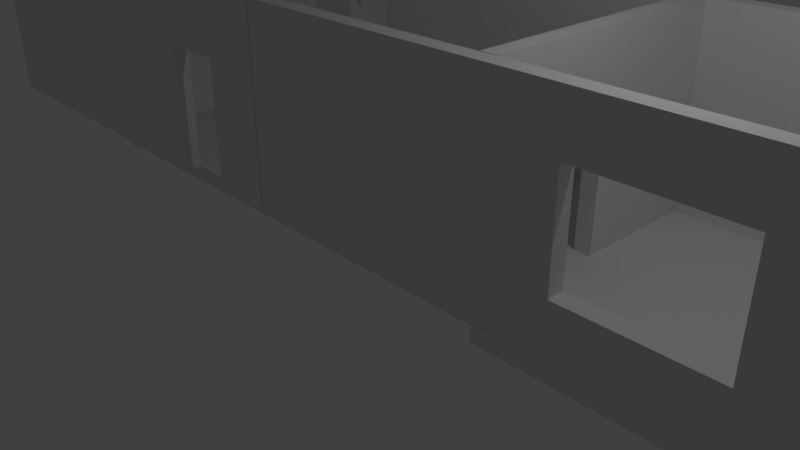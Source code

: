 # Source: prototype_simple_room_1.blend  (saved by Blender 2.78.0; exported with 4.5.12 LTS)
import bpy
from mathutils import Matrix  # noqa: F401  (used for matrix-valued properties, if any)

bpy.ops.wm.read_factory_settings(use_empty=True)
scene = bpy.context.scene
scene.name = 'Scene'

# ---- collections
col_collection_1 = bpy.data.collections.new('Collection 1'); scene.collection.children.link(col_collection_1)

# ---- world
world_world = bpy.data.worlds.new('World'); scene.world = world_world
world_world.color = (0.05088, 0.05088, 0.05088)
world_world.use_sun_shadow = False
world_world.sun_shadow_jitter_overblur = 0.0
world_world.cycles.sampling_method = 'MANUAL'

# ---- cameras
cam_camera = bpy.data.cameras.new('Camera')
cam_camera.clip_end = 100.0
cam_camera.lens = 35.0
cam_camera.sensor_width = 32.0
cam_camera.sensor_height = 18.0
cam_camera.ortho_scale = 7.314
cam_camera.dof.focus_distance = 0.0
cam_camera.dof.aperture_fstop = 128.0

# ---- lights
light_lamp = bpy.data.lights.new('Lamp', 'POINT')
light_lamp.transmission_factor = 0.0
light_lamp.cutoff_distance = 30.0
light_lamp.energy = 100.0
light_lamp.shadow_buffer_clip_start = 1.001
light_lamp.shadow_soft_size = 0.1
light_lamp.shadow_maximum_resolution = 0.006
light_lamp.use_absolute_resolution = True

# ---- meshes
me_window = bpy.data.meshes.new('Window')
me_window.from_pydata([(0.0, 0.0, 0.0), (0.0, 4.0, 0.0), (0.0, 4.0, 3.0), (0.0, 0.0, 3.0), (0.0, 2.0, 0.0), (0.0, 4.0, 1.5), (0.0, 2.0, 3.0), (0.0, 0.0, 1.5), (0.25, 3.0, 0.0), (0.0, 3.0, 0.0), (0.0, 4.0, 2.25), (0.0, 1.0, 3.0), (0.0, 0.0, 2.25), (0.0, 1.0, 0.0), (0.0, 4.0, 0.75), (0.0, 3.0, 3.0), (0.0, 0.0, 0.75), (0.0, 1.0, 1.5), (0.0, 3.0, 1.5), (0.0, 2.0, 0.75), (0.0, 2.0, 2.25), (0.0, 3.0, 2.25), (0.0, 3.0, 0.75), (0.0, 1.0, 0.75), (0.0, 1.0, 2.25), (0.25, 4.0, 0.0), (0.25, 4.0, 2.25), (0.25, 4.0, 3.0), (0.25, 1.0, 3.0), (0.25, 0.0, 3.0), (0.25, 0.0, 2.25), (0.25, 1.0, 0.0), (0.25, 2.0, 0.0), (0.25, 4.0, 0.75), (0.25, 4.0, 1.5), (0.25, 3.0, 3.0), (0.25, 2.0, 3.0), (0.25, 0.0, 0.75), (0.25, 0.0, 1.5), (0.25, 1.0, 1.5), (0.25, 2.0, 0.75), (0.25, 0.0, 0.0), (0.25, 3.0, 1.5), (0.25, 2.0, 2.25), (0.25, 3.0, 2.25), (0.25, 3.0, 0.75), (0.25, 1.0, 0.75), (0.25, 1.0, 2.25)], [], [(24, 12, 3, 11), (23, 16, 7, 17), (34, 26, 44, 42), (21, 20, 6, 15), (44, 35, 36, 43), (5, 18, 21, 10), (10, 21, 15, 2), (9, 4, 19, 22), (1, 9, 22, 14), (14, 22, 18, 5), (13, 0, 16, 23), (4, 13, 23, 19), (46, 39, 38, 37), (17, 7, 12, 24), (47, 28, 29, 30), (20, 24, 11, 6), (26, 27, 35, 44), (8, 45, 40, 32), (25, 33, 45, 8), (33, 34, 42, 45), (31, 46, 37, 41), (32, 40, 46, 31), (39, 47, 30, 38), (43, 36, 28, 47), (13, 4, 32, 31), (16, 0, 41, 37), (4, 9, 8, 32), (14, 5, 34, 33), (23, 17, 39, 46), (5, 10, 26, 34), (22, 19, 40, 45), (15, 6, 36, 35), (6, 11, 28, 36), (7, 16, 37, 38), (24, 20, 43, 47), (9, 1, 25, 8), (12, 7, 38, 30), (17, 24, 47, 39), (10, 2, 27, 26), (0, 13, 31, 41), (18, 22, 45, 42), (20, 21, 44, 43), (11, 3, 29, 28), (1, 14, 33, 25), (3, 12, 30, 29), (2, 15, 35, 27), (19, 23, 46, 40), (21, 18, 42, 44)])
me_window.use_remesh_preserve_volume = False
me_window.use_remesh_preserve_attributes = False
me_window.use_mirror_vertex_groups = False
me_window.update()
me_edge = bpy.data.meshes.new('Edge')
me_edge.from_pydata([(-4.0, 0.25, -0.25), (-4.0, 0.25, 0.0), (-4.0, -8.009e-08, -0.25), (-4.0, -8.009e-08, 0.0), (9.529e-05, 0.25, -0.25), (9.529e-05, 0.25, 0.0), (9.058e-05, -8.009e-08, -0.25), (9.058e-05, -8.009e-08, 0.0)], [], [(0, 2, 3, 1), (2, 6, 7, 3), (6, 4, 5, 7), (4, 0, 1, 5), (2, 0, 4, 6), (7, 5, 1, 3)])
me_edge.use_remesh_preserve_volume = False
me_edge.use_remesh_preserve_attributes = False
me_edge.use_mirror_vertex_groups = False
me_edge.update()
me_wall = bpy.data.meshes.new('Wall')
me_wall.from_pydata([(0.0, 0.0, 0.0), (0.0, 4.0, 0.0), (0.0, 4.0, 3.0), (0.0, 0.0, 3.0), (0.0, 2.0, 0.0), (0.0, 4.0, 1.5), (0.0, 2.0, 3.0), (0.0, 0.0, 1.5), (0.25, 3.0, 0.0), (0.0, 3.0, 0.0), (0.0, 4.0, 2.25), (0.0, 1.0, 3.0), (0.0, 0.0, 2.25), (0.0, 1.0, 0.0), (0.0, 4.0, 0.75), (0.0, 3.0, 3.0), (0.0, 0.0, 0.75), (0.25, 4.0, 0.0), (0.25, 4.0, 2.25), (0.25, 4.0, 3.0), (0.25, 1.0, 3.0), (0.25, 0.0, 3.0), (0.25, 0.0, 2.25), (0.25, 1.0, 0.0), (0.25, 2.0, 0.0), (0.25, 4.0, 0.75), (0.25, 4.0, 1.5), (0.25, 3.0, 3.0), (0.25, 2.0, 3.0), (0.25, 0.0, 0.75), (0.25, 0.0, 1.5), (0.25, 0.0, 0.0)], [], [(21, 22, 30, 29, 31, 23, 24, 8, 17, 25, 26, 18, 19, 27, 28, 20), (9, 4, 13, 0, 16, 7, 12, 3, 11, 6, 15, 2, 10, 5, 14, 1), (13, 4, 24, 23), (16, 0, 31, 29), (4, 9, 8, 24), (14, 5, 26, 25), (5, 10, 18, 26), (15, 6, 28, 27), (6, 11, 20, 28), (7, 16, 29, 30), (9, 1, 17, 8), (12, 7, 30, 22), (10, 2, 19, 18), (0, 13, 23, 31), (11, 3, 21, 20), (1, 14, 25, 17), (3, 12, 22, 21), (2, 15, 27, 19)])
me_wall.use_remesh_preserve_volume = False
me_wall.use_remesh_preserve_attributes = False
me_wall.use_mirror_vertex_groups = False
me_wall.update()
me_cornerlower = bpy.data.meshes.new('CornerLower')
me_cornerlower.from_pydata([(0.0, 0.0, -0.25), (0.0, 0.25, -0.25), (0.0, 0.25, 3.0), (0.0, 0.0, 3.0), (0.25, 0.0, -0.25), (0.25, 0.25, -0.25), (0.25, 0.25, 3.0), (0.25, 0.0, 3.0)], [], [(1, 0, 3, 2), (5, 6, 7, 4), (3, 0, 4, 7), (1, 2, 6, 5), (2, 3, 7, 6), (0, 1, 5, 4)])
me_cornerlower.use_remesh_preserve_volume = False
me_cornerlower.use_remesh_preserve_attributes = False
me_cornerlower.use_mirror_vertex_groups = False
me_cornerlower.update()
me_floortile = bpy.data.meshes.new('FloorTile')
me_floortile.from_pydata([(-1.0, -1.0, -0.25), (-1.0, -1.0, 0.0), (-1.0, 1.0, -0.25), (-1.0, 1.0, 0.0), (1.0, -1.0, -0.25), (1.0, -1.0, 0.0), (1.0, 1.0, -0.25), (1.0, 1.0, 0.0)], [], [(0, 1, 3, 2), (2, 3, 7, 6), (6, 7, 5, 4), (4, 5, 1, 0), (2, 6, 4, 0), (7, 3, 1, 5)])
me_floortile.use_remesh_preserve_volume = False
me_floortile.use_remesh_preserve_attributes = False
me_floortile.use_mirror_vertex_groups = False
me_floortile.update()
me_door = bpy.data.meshes.new('Door')
me_door.from_pydata([(-0.2591, 2.092e-07, -1.208e-07), (-0.2591, 2.092e-07, -1.208e-07), (-0.2591, 2.092e-07, -1.208e-07), (-0.2591, 1.0, -1.208e-07), (-0.2591, 1.0, 2.0), (-0.2591, 2.0, 2.0), (-0.2591, 2.0, -1.208e-07), (-0.2591, 4.0, -1.208e-07), (-0.2591, 4.0, 3.0), (-0.2591, 2.092e-07, 3.0), (-0.00907, 2.092e-07, -1.208e-07), (-0.00907, 1.0, -1.208e-07), (-0.00907, 1.0, 2.0), (-0.00907, 2.0, 2.0), (-0.00907, 2.0, -1.208e-07), (-0.00907, 4.0, -1.208e-07), (-0.00907, 4.0, 3.0), (-0.00907, 2.092e-07, 3.0)], [(1, 2)], [(3, 0, 9, 8, 7, 6, 5, 4), (11, 12, 13, 14, 15, 16, 17, 10), (6, 7, 15, 14), (4, 5, 13, 12), (0, 3, 11, 10), (9, 0, 10, 17), (7, 8, 16, 15), (5, 6, 14, 13), (3, 4, 12, 11), (8, 9, 17, 16)])
me_door.use_remesh_preserve_volume = False
me_door.use_remesh_preserve_attributes = False
me_door.use_mirror_vertex_groups = False
me_door.update()

# ---- objects
ob_room_test = bpy.data.objects.new('Room Test', None)
ob_sm_wall_4x3x0_000 = bpy.data.objects.new('SM_Wall_4x3x0.000', me_window)
ob_wallbase4x0_25x0_001 = bpy.data.objects.new('WallBase4x0.25x0.001', me_edge)
ob_wallbase4x0_25x0_000 = bpy.data.objects.new('WallBase4x0.25x0.000', me_edge)
ob_wallbase4x0_25x0_012 = bpy.data.objects.new('WallBase4x0.25x0.012', me_edge)
ob_wallbase4x0_25x0_013 = bpy.data.objects.new('WallBase4x0.25x0.013', me_edge)
ob_wallbase4x0_25x0_002 = bpy.data.objects.new('WallBase4x0.25x0.002', me_edge)
ob_wallbase4x0_25x0_25 = bpy.data.objects.new('WallBase4x0.25x0.25', me_edge)
ob_sm_wall_4x3x0_006 = bpy.data.objects.new('SM_Wall_4x3x0.006', me_wall)
ob_sm_wall_4x3x0_005 = bpy.data.objects.new('SM_Wall_4x3x0.005', me_wall)
ob_sm_wall_4x3x0_004 = bpy.data.objects.new('SM_Wall_4x3x0.004', me_wall)
ob_sm_corner_fill_ground_floor_0_25x3_25x0_003 = bpy.data.objects.new('SM_Corner_Fill_Ground_Floor_0.25x3.25x0.003', me_cornerlower)
ob_sm_corner_fill_ground_floor_0_25x3_25x0_002 = bpy.data.objects.new('SM_Corner_Fill_Ground_Floor_0.25x3.25x0.002', me_cornerlower)
ob_sm_corner_fill_ground_floor_0_25x3_25x0_001 = bpy.data.objects.new('SM_Corner_Fill_Ground_Floor_0.25x3.25x0.001', me_cornerlower)
ob_sm_wall_4x3x0_003 = bpy.data.objects.new('SM_Wall_4x3x0.003', me_wall)
ob_tile2x2x0_010 = bpy.data.objects.new('Tile2x2x0.010', me_floortile)
ob_tile2x2x0_009 = bpy.data.objects.new('Tile2x2x0.009', me_floortile)
ob_tile2x2x0_008 = bpy.data.objects.new('Tile2x2x0.008', me_floortile)
ob_tile2x2x0_007 = bpy.data.objects.new('Tile2x2x0.007', me_floortile)
ob_sm_wall_door_3x4x0_003 = bpy.data.objects.new('SM_Wall_Door_3x4x0.003', me_door)
ob_sm_wall_door_3x4x0_002 = bpy.data.objects.new('SM_Wall_Door_3x4x0.002', me_door)
ob_sm_wall_door_3x4x0_001 = bpy.data.objects.new('SM_Wall_Door_3x4x0.001', me_door)
ob_tile2x2x0_006 = bpy.data.objects.new('Tile2x2x0.006', me_floortile)
ob_tile2x2x0_005 = bpy.data.objects.new('Tile2x2x0.005', me_floortile)
ob_tile2x2x0_004 = bpy.data.objects.new('Tile2x2x0.004', me_floortile)
ob_tile2x2x0_003 = bpy.data.objects.new('Tile2x2x0.003', me_floortile)
ob_tile2x2x0_002 = bpy.data.objects.new('Tile2x2x0.002', me_floortile)
ob_tile2x2x0_001 = bpy.data.objects.new('Tile2x2x0.001', me_floortile)
ob_tile2x2x0_000 = bpy.data.objects.new('Tile2x2x0.000', me_floortile)
ob_sm_wall_4x3x0_25 = bpy.data.objects.new('SM_Wall_4x3x0.25', me_window)
ob_sm_wall_door_3x4x0_25 = bpy.data.objects.new('SM_Wall_Door_3x4x0.25', me_door)
ob_tile2x2x0_25 = bpy.data.objects.new('Tile2x2x0.25', me_floortile)
ob_lamp = bpy.data.objects.new('Lamp', light_lamp)
ob_camera = bpy.data.objects.new('Camera', cam_camera)

# ---- transforms, parenting, visibility, modifiers, constraints
ob_room_test.location = (-5.308, -7.019, 4.055)
ob_room_test.empty_image_offset = (0.0, 0.0)
ob_room_test.hide_viewport = True
ob_room_test.hide_render = True
ob_room_test.lineart.crease_threshold = 0.0
ob_sm_wall_4x3x0_000.parent = ob_room_test
ob_sm_wall_4x3x0_000.matrix_parent_inverse = Matrix(((1.0, -5.96e-08, 0.0, 5.308), (1.046e-07, 1.0, 0.0, 7.019), (-6.042e-08, 0.0, 1.0, -4.055), (0.0, 0.0, 0.0, 1.0)))
ob_sm_wall_4x3x0_000.location = (6.005, 0.002612, -0.006643)
ob_sm_wall_4x3x0_000.rotation_euler = (1.825e-14, -1.421e-14, 12.57)
ob_sm_wall_4x3x0_000.lineart.crease_threshold = 0.0
ob_wallbase4x0_25x0_001.parent = ob_sm_wall_4x3x0_000
ob_wallbase4x0_25x0_001.matrix_parent_inverse = Matrix(((1.0, 4.093e-07, 1.421e-14, -6.005), (-4.543e-07, 1.0, 1.825e-14, -0.00261), (6.042e-08, -1.468e-14, 1.0, 0.006643), (0.0, 0.0, 0.0, 1.0)))
ob_wallbase4x0_25x0_001.location = (-2.0, 4.0, 0.0)
ob_wallbase4x0_25x0_001.lineart.crease_threshold = 0.0
ob_wallbase4x0_25x0_000.parent = ob_sm_wall_4x3x0_000
ob_wallbase4x0_25x0_000.matrix_parent_inverse = Matrix(((1.0, 4.093e-07, 1.421e-14, -6.005), (-4.543e-07, 1.0, 1.825e-14, -0.00261), (6.042e-08, -1.468e-14, 1.0, 0.006643), (0.0, 0.0, 0.0, 1.0)))
ob_wallbase4x0_25x0_000.location = (2.0, 4.0, 0.0)
ob_wallbase4x0_25x0_000.lineart.crease_threshold = 0.0
ob_wallbase4x0_25x0_012.parent = ob_sm_wall_4x3x0_000
ob_wallbase4x0_25x0_012.matrix_parent_inverse = Matrix(((1.0, 4.093e-07, 1.421e-14, -6.005), (-4.543e-07, 1.0, 1.825e-14, -0.00261), (6.042e-08, -1.468e-14, 1.0, 0.006643), (0.0, 0.0, 0.0, 1.0)))
ob_wallbase4x0_25x0_012.location = (6.0, 0.0, 0.0)
ob_wallbase4x0_25x0_012.rotation_euler = (0.0, 0.0, 4.712)
ob_wallbase4x0_25x0_012.lineart.crease_threshold = 0.0
ob_wallbase4x0_25x0_013.parent = ob_sm_wall_4x3x0_000
ob_wallbase4x0_25x0_013.matrix_parent_inverse = Matrix(((1.0, 4.093e-07, 1.421e-14, -6.005), (-4.543e-07, 1.0, 1.825e-14, -0.00261), (6.042e-08, -1.468e-14, 1.0, 0.006643), (0.0, 0.0, 0.0, 1.0)))
ob_wallbase4x0_25x0_013.location = (2.0, 0.0, 0.0)
ob_wallbase4x0_25x0_013.rotation_euler = (0.0, -0.0, 9.425)
ob_wallbase4x0_25x0_013.lineart.crease_threshold = 0.0
ob_wallbase4x0_25x0_002.parent = ob_sm_wall_4x3x0_000
ob_wallbase4x0_25x0_002.matrix_parent_inverse = Matrix(((1.0, 4.093e-07, 1.421e-14, -6.005), (-4.543e-07, 1.0, 1.825e-14, -0.00261), (6.042e-08, -1.468e-14, 1.0, 0.006643), (0.0, 0.0, 0.0, 1.0)))
ob_wallbase4x0_25x0_002.location = (-6.0, 4.0, 0.0)
ob_wallbase4x0_25x0_002.rotation_euler = (0.0, -0.0, 1.571)
ob_wallbase4x0_25x0_002.lineart.crease_threshold = 0.0
ob_wallbase4x0_25x0_25.parent = ob_sm_wall_4x3x0_000
ob_wallbase4x0_25x0_25.matrix_parent_inverse = Matrix(((1.0, 4.093e-07, 1.421e-14, -6.005), (-4.543e-07, 1.0, 1.825e-14, -0.00261), (6.042e-08, -1.468e-14, 1.0, 0.006643), (0.0, 0.0, 0.0, 1.0)))
ob_wallbase4x0_25x0_25.location = (6.0, 4.0, 0.0)
ob_wallbase4x0_25x0_25.lineart.crease_threshold = 0.0
ob_sm_wall_4x3x0_006.parent = ob_room_test
ob_sm_wall_4x3x0_006.matrix_parent_inverse = Matrix(((1.0, -5.96e-08, 0.0, 5.308), (1.046e-07, 1.0, 0.0, 7.019), (-6.042e-08, 0.0, 1.0, -4.055), (0.0, 0.0, 0.0, 1.0)))
ob_sm_wall_4x3x0_006.location = (-1.995, 0.002613, -0.006643)
ob_sm_wall_4x3x0_006.rotation_euler = (0.0, -0.0, 4.712)
ob_sm_wall_4x3x0_006.lineart.crease_threshold = 0.0
ob_sm_wall_4x3x0_005.parent = ob_room_test
ob_sm_wall_4x3x0_005.matrix_parent_inverse = Matrix(((1.0, -5.96e-08, 0.0, 5.308), (1.046e-07, 1.0, 0.0, 7.019), (-6.042e-08, 0.0, 1.0, -4.055), (0.0, 0.0, 0.0, 1.0)))
ob_sm_wall_4x3x0_005.location = (2.005, 4.003, -0.006643)
ob_sm_wall_4x3x0_005.rotation_euler = (0.0, -0.0, 1.571)
ob_sm_wall_4x3x0_005.lineart.crease_threshold = 0.0
ob_sm_wall_4x3x0_004.parent = ob_sm_wall_4x3x0_005
ob_sm_wall_4x3x0_004.matrix_parent_inverse = Matrix(((0.0, 1.0, 0.0, -4.003), (-1.0, 0.0, 0.0, 2.005), (0.0, 0.0, 1.0, 0.006643), (0.0, 0.0, 0.0, 1.0)))
ob_sm_wall_4x3x0_004.location = (6.005, 4.003, -0.006643)
ob_sm_wall_4x3x0_004.rotation_euler = (0.0, -0.0, 1.571)
ob_sm_wall_4x3x0_004.lineart.crease_threshold = 0.0
ob_sm_corner_fill_ground_floor_0_25x3_25x0_003.parent = ob_sm_wall_4x3x0_005
ob_sm_corner_fill_ground_floor_0_25x3_25x0_003.matrix_parent_inverse = Matrix(((0.0, 1.0, 0.0, -4.003), (-1.0, 0.0, 0.0, 2.005), (0.0, 0.0, 1.0, 0.006643), (0.0, 0.0, 0.0, 1.0)))
ob_sm_corner_fill_ground_floor_0_25x3_25x0_003.location = (-6.0, 4.0, 0.0)
ob_sm_corner_fill_ground_floor_0_25x3_25x0_003.rotation_euler = (0.0, -0.0, 7.854)
ob_sm_corner_fill_ground_floor_0_25x3_25x0_003.lineart.crease_threshold = 0.0
ob_sm_corner_fill_ground_floor_0_25x3_25x0_002.parent = ob_sm_wall_4x3x0_005
ob_sm_corner_fill_ground_floor_0_25x3_25x0_002.matrix_parent_inverse = Matrix(((0.0, 1.0, 0.0, -4.003), (-1.0, 0.0, 0.0, 2.005), (0.0, 0.0, 1.0, 0.006643), (0.0, 0.0, 0.0, 1.0)))
ob_sm_corner_fill_ground_floor_0_25x3_25x0_002.location = (6.0, 4.0, 0.0)
ob_sm_corner_fill_ground_floor_0_25x3_25x0_002.rotation_euler = (0.0, -0.0, 6.283)
ob_sm_corner_fill_ground_floor_0_25x3_25x0_002.lineart.crease_threshold = 0.0
ob_sm_corner_fill_ground_floor_0_25x3_25x0_001.parent = ob_sm_wall_4x3x0_005
ob_sm_corner_fill_ground_floor_0_25x3_25x0_001.matrix_parent_inverse = Matrix(((0.0, 1.0, 0.0, -4.003), (-1.0, 0.0, 0.0, 2.005), (0.0, 0.0, 1.0, 0.006643), (0.0, 0.0, 0.0, 1.0)))
ob_sm_corner_fill_ground_floor_0_25x3_25x0_001.location = (6.0, 0.0, 0.0)
ob_sm_corner_fill_ground_floor_0_25x3_25x0_001.rotation_euler = (0.0, 0.0, 4.712)
ob_sm_corner_fill_ground_floor_0_25x3_25x0_001.lineart.crease_threshold = 0.0
ob_sm_wall_4x3x0_003.parent = ob_sm_wall_4x3x0_005
ob_sm_wall_4x3x0_003.matrix_parent_inverse = Matrix(((0.0, 1.0, 0.0, -4.003), (-1.0, 0.0, 0.0, 2.005), (0.0, 0.0, 1.0, 0.006643), (0.0, 0.0, 0.0, 1.0)))
ob_sm_wall_4x3x0_003.location = (-9.995, 0.002613, -0.006643)
ob_sm_wall_4x3x0_003.rotation_euler = (0.0, -0.0, 4.712)
ob_sm_wall_4x3x0_003.lineart.crease_threshold = 0.0
ob_tile2x2x0_010.parent = ob_room_test
ob_tile2x2x0_010.matrix_parent_inverse = Matrix(((1.0, -5.96e-08, 0.0, 5.308), (1.046e-07, 1.0, 0.0, 7.019), (-6.042e-08, 0.0, 1.0, -4.055), (0.0, 0.0, 0.0, 1.0)))
ob_tile2x2x0_010.location = (-5.0, 0.9999, -2.417e-07)
ob_tile2x2x0_010.rotation_euler = (0.0, -0.0, -1.571)
ob_tile2x2x0_010.lineart.crease_threshold = 0.0
ob_tile2x2x0_009.parent = ob_room_test
ob_tile2x2x0_009.matrix_parent_inverse = Matrix(((1.0, -5.96e-08, 0.0, 5.308), (1.046e-07, 1.0, 0.0, 7.019), (-6.042e-08, 0.0, 1.0, -4.055), (0.0, 0.0, 0.0, 1.0)))
ob_tile2x2x0_009.location = (-5.0, 3.0, -2.417e-07)
ob_tile2x2x0_009.rotation_euler = (0.0, -0.0, -1.571)
ob_tile2x2x0_009.lineart.crease_threshold = 0.0
ob_tile2x2x0_008.parent = ob_room_test
ob_tile2x2x0_008.matrix_parent_inverse = Matrix(((1.0, -5.96e-08, 0.0, 5.308), (1.046e-07, 1.0, 0.0, 7.019), (-6.042e-08, 0.0, 1.0, -4.055), (0.0, 0.0, 0.0, 1.0)))
ob_tile2x2x0_008.location = (-3.0, 3.0, -1.208e-07)
ob_tile2x2x0_008.rotation_euler = (0.0, -0.0, -1.571)
ob_tile2x2x0_008.lineart.crease_threshold = 0.0
ob_tile2x2x0_007.parent = ob_room_test
ob_tile2x2x0_007.matrix_parent_inverse = Matrix(((1.0, -5.96e-08, 0.0, 5.308), (1.046e-07, 1.0, 0.0, 7.019), (-6.042e-08, 0.0, 1.0, -4.055), (0.0, 0.0, 0.0, 1.0)))
ob_tile2x2x0_007.location = (-3.0, 0.9999, -1.208e-07)
ob_tile2x2x0_007.rotation_euler = (0.0, -0.0, -1.571)
ob_tile2x2x0_007.lineart.crease_threshold = 0.0
ob_sm_wall_door_3x4x0_003.parent = ob_room_test
ob_sm_wall_door_3x4x0_003.matrix_parent_inverse = Matrix(((1.0, -5.96e-08, 0.0, 5.308), (1.046e-07, 1.0, 0.0, 7.019), (-6.042e-08, 0.0, 1.0, -4.055), (0.0, 0.0, 0.0, 1.0)))
ob_sm_wall_door_3x4x0_003.location = (-6.0, 5.96e-07, -3.625e-07)
ob_sm_wall_door_3x4x0_003.rotation_euler = (-8.078e-14, -4.263e-14, 12.57)
ob_sm_wall_door_3x4x0_003.lineart.crease_threshold = 0.0
ob_sm_wall_door_3x4x0_002.parent = ob_room_test
ob_sm_wall_door_3x4x0_002.matrix_parent_inverse = Matrix(((1.0, -5.96e-08, 0.0, 5.308), (1.046e-07, 1.0, 0.0, 7.019), (-6.042e-08, 0.0, 1.0, -4.055), (0.0, 0.0, 0.0, 1.0)))
ob_sm_wall_door_3x4x0_002.location = (-2.0, 1.631e-07, -1.208e-07)
ob_sm_wall_door_3x4x0_002.rotation_euler = (-6.042e-08, 6.042e-08, 7.854)
ob_sm_wall_door_3x4x0_002.lineart.crease_threshold = 0.0
ob_sm_wall_door_3x4x0_001.parent = ob_room_test
ob_sm_wall_door_3x4x0_001.matrix_parent_inverse = Matrix(((1.0, -5.96e-08, 0.0, 5.308), (1.046e-07, 1.0, 0.0, 7.019), (-6.042e-08, 0.0, 1.0, -4.055), (0.0, 0.0, 0.0, 1.0)))
ob_sm_wall_door_3x4x0_001.location = (-6.0, 4.0, -3.625e-07)
ob_sm_wall_door_3x4x0_001.rotation_euler = (6.042e-08, 6.042e-08, 4.712)
ob_sm_wall_door_3x4x0_001.lineart.crease_threshold = 0.0
ob_tile2x2x0_006.parent = ob_room_test
ob_tile2x2x0_006.matrix_parent_inverse = Matrix(((1.0, -5.96e-08, 0.0, 5.308), (1.046e-07, 1.0, 0.0, 7.019), (-6.042e-08, 0.0, 1.0, -4.055), (0.0, 0.0, 0.0, 1.0)))
ob_tile2x2x0_006.location = (3.0, 0.9999, 2.417e-07)
ob_tile2x2x0_006.rotation_euler = (0.0, -0.0, -1.571)
ob_tile2x2x0_006.lineart.crease_threshold = 0.0
ob_tile2x2x0_005.parent = ob_room_test
ob_tile2x2x0_005.matrix_parent_inverse = Matrix(((1.0, -5.96e-08, 0.0, 5.308), (1.046e-07, 1.0, 0.0, 7.019), (-6.042e-08, 0.0, 1.0, -4.055), (0.0, 0.0, 0.0, 1.0)))
ob_tile2x2x0_005.location = (3.0, 3.0, 2.417e-07)
ob_tile2x2x0_005.rotation_euler = (0.0, -0.0, -1.571)
ob_tile2x2x0_005.lineart.crease_threshold = 0.0
ob_tile2x2x0_004.parent = ob_room_test
ob_tile2x2x0_004.matrix_parent_inverse = Matrix(((1.0, -5.96e-08, 0.0, 5.308), (1.046e-07, 1.0, 0.0, 7.019), (-6.042e-08, 0.0, 1.0, -4.055), (0.0, 0.0, 0.0, 1.0)))
ob_tile2x2x0_004.location = (5.0, 3.0, 3.625e-07)
ob_tile2x2x0_004.rotation_euler = (0.0, -0.0, -1.571)
ob_tile2x2x0_004.lineart.crease_threshold = 0.0
ob_tile2x2x0_003.parent = ob_room_test
ob_tile2x2x0_003.matrix_parent_inverse = Matrix(((1.0, -5.96e-08, 0.0, 5.308), (1.046e-07, 1.0, 0.0, 7.019), (-6.042e-08, 0.0, 1.0, -4.055), (0.0, 0.0, 0.0, 1.0)))
ob_tile2x2x0_003.location = (5.0, 0.9999, 3.625e-07)
ob_tile2x2x0_003.rotation_euler = (0.0, -0.0, -1.571)
ob_tile2x2x0_003.lineart.crease_threshold = 0.0
ob_tile2x2x0_002.parent = ob_room_test
ob_tile2x2x0_002.matrix_parent_inverse = Matrix(((1.0, -5.96e-08, 0.0, 5.308), (1.046e-07, 1.0, 0.0, 7.019), (-6.042e-08, 0.0, 1.0, -4.055), (0.0, 0.0, 0.0, 1.0)))
ob_tile2x2x0_002.location = (1.0, 0.9999, 1.208e-07)
ob_tile2x2x0_002.rotation_euler = (0.0, -0.0, -1.571)
ob_tile2x2x0_002.lineart.crease_threshold = 0.0
ob_tile2x2x0_001.parent = ob_room_test
ob_tile2x2x0_001.matrix_parent_inverse = Matrix(((1.0, -5.96e-08, 0.0, 5.308), (1.046e-07, 1.0, 0.0, 7.019), (-6.042e-08, 0.0, 1.0, -4.055), (0.0, 0.0, 0.0, 1.0)))
ob_tile2x2x0_001.location = (1.0, 3.0, 1.208e-07)
ob_tile2x2x0_001.rotation_euler = (0.0, -0.0, -1.571)
ob_tile2x2x0_001.lineart.crease_threshold = 0.0
ob_tile2x2x0_000.parent = ob_room_test
ob_tile2x2x0_000.matrix_parent_inverse = Matrix(((1.0, -5.96e-08, 0.0, 5.308), (1.046e-07, 1.0, 0.0, 7.019), (-6.042e-08, 0.0, 1.0, -4.055), (0.0, 0.0, 0.0, 1.0)))
ob_tile2x2x0_000.location = (-1.0, 3.0, 7.203e-15)
ob_tile2x2x0_000.rotation_euler = (0.0, -0.0, -1.571)
ob_tile2x2x0_000.lineart.crease_threshold = 0.0
ob_sm_wall_4x3x0_25.parent = ob_room_test
ob_sm_wall_4x3x0_25.matrix_parent_inverse = Matrix(((1.0, -5.96e-08, 0.0, 5.308), (1.046e-07, 1.0, 0.0, 7.019), (-6.042e-08, 0.0, 1.0, -4.055), (0.0, 0.0, 0.0, 1.0)))
ob_sm_wall_4x3x0_25.location = (2.005, 0.002612, -0.006643)
ob_sm_wall_4x3x0_25.rotation_euler = (6.042e-08, 6.042e-08, 4.712)
ob_sm_wall_4x3x0_25.lineart.crease_threshold = 0.0
ob_sm_wall_door_3x4x0_25.parent = ob_room_test
ob_sm_wall_door_3x4x0_25.matrix_parent_inverse = Matrix(((1.0, -5.96e-08, 0.0, 5.308), (1.046e-07, 1.0, 0.0, 7.019), (-6.042e-08, 0.0, 1.0, -4.055), (0.0, 0.0, 0.0, 1.0)))
ob_sm_wall_door_3x4x0_25.location = (2.0, -2.092e-07, 1.208e-07)
ob_sm_wall_door_3x4x0_25.lineart.crease_threshold = 0.0
ob_tile2x2x0_25.parent = ob_room_test
ob_tile2x2x0_25.matrix_parent_inverse = Matrix(((1.0, -5.96e-08, 0.0, 5.308), (1.046e-07, 1.0, 0.0, 7.019), (-6.042e-08, 0.0, 1.0, -4.055), (0.0, 0.0, 0.0, 1.0)))
ob_tile2x2x0_25.location = (-1.0, 0.9999, 0.0)
ob_tile2x2x0_25.rotation_euler = (0.0, -0.0, -1.571)
ob_tile2x2x0_25.lineart.crease_threshold = 0.0
ob_lamp.location = (4.076, 1.005, 5.904)
ob_lamp.rotation_euler = (0.6503, 0.05522, 1.866)
ob_lamp.lock_rotations_4d = False
ob_lamp.empty_display_type = 'ARROWS'
ob_lamp.color = (0.0, 0.0, 0.0, 0.0)
ob_lamp.lineart.crease_threshold = 0.0
ob_camera.location = (7.481, -6.508, 5.344)
ob_camera.rotation_euler = (1.109, 0.0, 0.8149)
ob_camera.lock_rotations_4d = False
ob_camera.empty_display_type = 'ARROWS'
ob_camera.color = (0.0, 0.0, 0.0, 0.0)
ob_camera.display_type = 'WIRE'
ob_camera.lineart.crease_threshold = 0.0

# ---- collection membership
col_collection_1.objects.link(ob_room_test)
col_collection_1.objects.link(ob_sm_wall_4x3x0_000)
col_collection_1.objects.link(ob_wallbase4x0_25x0_001)
col_collection_1.objects.link(ob_wallbase4x0_25x0_000)
col_collection_1.objects.link(ob_wallbase4x0_25x0_012)
col_collection_1.objects.link(ob_wallbase4x0_25x0_013)
col_collection_1.objects.link(ob_wallbase4x0_25x0_002)
col_collection_1.objects.link(ob_wallbase4x0_25x0_25)
col_collection_1.objects.link(ob_sm_wall_4x3x0_006)
col_collection_1.objects.link(ob_sm_wall_4x3x0_005)
col_collection_1.objects.link(ob_sm_wall_4x3x0_004)
col_collection_1.objects.link(ob_sm_corner_fill_ground_floor_0_25x3_25x0_003)
col_collection_1.objects.link(ob_sm_corner_fill_ground_floor_0_25x3_25x0_002)
col_collection_1.objects.link(ob_sm_corner_fill_ground_floor_0_25x3_25x0_001)
col_collection_1.objects.link(ob_sm_wall_4x3x0_003)
col_collection_1.objects.link(ob_tile2x2x0_010)
col_collection_1.objects.link(ob_tile2x2x0_009)
col_collection_1.objects.link(ob_tile2x2x0_008)
col_collection_1.objects.link(ob_tile2x2x0_007)
col_collection_1.objects.link(ob_sm_wall_door_3x4x0_003)
col_collection_1.objects.link(ob_sm_wall_door_3x4x0_002)
col_collection_1.objects.link(ob_sm_wall_door_3x4x0_001)
col_collection_1.objects.link(ob_tile2x2x0_006)
col_collection_1.objects.link(ob_tile2x2x0_005)
col_collection_1.objects.link(ob_tile2x2x0_004)
col_collection_1.objects.link(ob_tile2x2x0_003)
col_collection_1.objects.link(ob_tile2x2x0_002)
col_collection_1.objects.link(ob_tile2x2x0_001)
col_collection_1.objects.link(ob_tile2x2x0_000)
col_collection_1.objects.link(ob_sm_wall_4x3x0_25)
col_collection_1.objects.link(ob_sm_wall_door_3x4x0_25)
col_collection_1.objects.link(ob_tile2x2x0_25)
col_collection_1.objects.link(ob_lamp)
col_collection_1.objects.link(ob_camera)

# ---- scene / render settings (as saved in the file)
scene.camera = ob_camera
scene.frame_start = 1; scene.frame_end = 250; scene.frame_set(0)
scene.render.engine = 'BLENDER_EEVEE_NEXT'
scene.render.resolution_percentage = 50
scene.render.dither_intensity = 0.0
scene.cycles.use_denoising = False
scene.cycles.samples = 128
scene.cycles.sampling_pattern = 'TABULATED_SOBOL'
scene.cycles.light_sampling_threshold = 0.0
scene.cycles.use_adaptive_sampling = False
scene.cycles.use_light_tree = False
scene.cycles.blur_glossy = 0.0
scene.cycles.sample_clamp_indirect = 0.0
scene.view_settings.view_transform = 'Standard'
bpy.context.view_layer.update()
